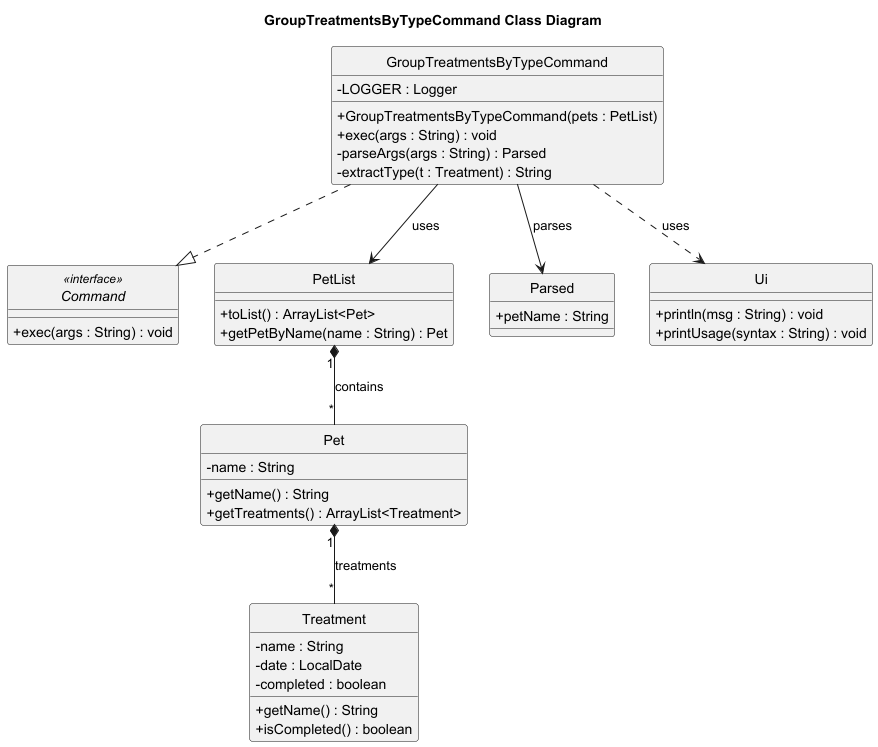

The diagram above was rendered by PlantUML. Its source (embedded in the PNG):
@startuml
skinparam classAttributeIconSize 0
title GroupTreatmentsByTypeCommand Class Diagram
hide circle

interface Command <<interface>>{
  +exec(args : String) : void
}

class GroupTreatmentsByTypeCommand {
  -LOGGER : Logger
  +GroupTreatmentsByTypeCommand(pets : PetList)
  +exec(args : String) : void
  -parseArgs(args : String) : Parsed
  -extractType(t : Treatment) : String
}

class PetList {
  +toList() : ArrayList<Pet>
  +getPetByName(name : String) : Pet
}

class Pet {
  -name : String
  +getName() : String
  +getTreatments() : ArrayList<Treatment>
}

class Treatment {
  -name : String
  -date : LocalDate
  -completed : boolean
  +getName() : String
  +isCompleted() : boolean
}

class Parsed {
  +petName : String
}

GroupTreatmentsByTypeCommand ..|> Command
GroupTreatmentsByTypeCommand --> PetList : uses
PetList "1" *-- "*" Pet : contains
Pet "1" *-- "*" Treatment : treatments
GroupTreatmentsByTypeCommand --> Parsed : parses
class Ui {
  +println(msg : String) : void
  +printUsage(syntax : String) : void
}
GroupTreatmentsByTypeCommand ..> Ui : uses
@enduml